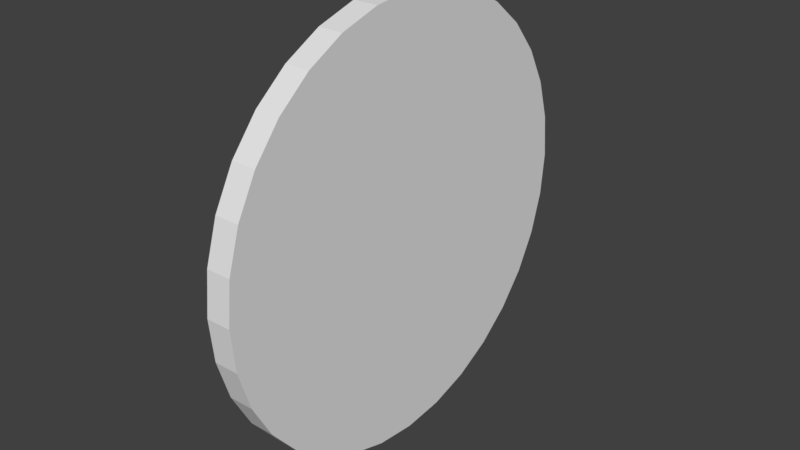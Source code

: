 # Source: coin.blend  (saved by Blender 2.79.0; exported with 4.5.12 LTS)
import bpy
from mathutils import Matrix  # noqa: F401  (used for matrix-valued properties, if any)

bpy.ops.wm.read_factory_settings(use_empty=True)
scene = bpy.context.scene
scene.name = 'Scene'

# ---- collections
col_collection_1 = bpy.data.collections.new('Collection 1'); scene.collection.children.link(col_collection_1)

# ---- world
world_world = bpy.data.worlds.new('World'); scene.world = world_world
world_world.color = (0.05088, 0.05088, 0.05088)
world_world.use_sun_shadow = False
world_world.sun_shadow_jitter_overblur = 0.0
world_world.cycles.sampling_method = 'MANUAL'

# ---- meshes
me_cylinder = bpy.data.meshes.new('Cylinder')
me_cylinder.from_pydata([(-4.122e-08, 1.0, -0.05706), (4.122e-08, 1.0, 0.05706), (0.1951, 0.9808, -0.05706), (0.1951, 0.9808, 0.05706), (0.3827, 0.9239, -0.05706), (0.3827, 0.9239, 0.05706), (0.5556, 0.8315, -0.05706), (0.5556, 0.8315, 0.05706), (0.7071, 0.7071, -0.05706), (0.7071, 0.7071, 0.05706), (0.8315, 0.5556, -0.05706), (0.8315, 0.5556, 0.05706), (0.9239, 0.3827, -0.05706), (0.9239, 0.3827, 0.05706), (0.9808, 0.1951, -0.05706), (0.9808, 0.1951, 0.05706), (1.0, 1.167e-07, -0.05706), (1.0, 3.428e-08, 0.05706), (0.9808, -0.1951, -0.05706), (0.9808, -0.1951, 0.05706), (0.9239, -0.3827, -0.05706), (0.9239, -0.3827, 0.05706), (0.8315, -0.5556, -0.05706), (0.8315, -0.5556, 0.05706), (0.7071, -0.7071, -0.05706), (0.7071, -0.7071, 0.05706), (0.5556, -0.8315, -0.05706), (0.5556, -0.8315, 0.05706), (0.3827, -0.9239, -0.05706), (0.3827, -0.9239, 0.05706), (0.1951, -0.9808, -0.05706), (0.1951, -0.9808, 0.05706), (-3.671e-07, -1.0, -0.05706), (-2.846e-07, -1.0, 0.05706), (-0.1951, -0.9808, -0.05706), (-0.1951, -0.9808, 0.05706), (-0.3827, -0.9239, -0.05706), (-0.3827, -0.9239, 0.05706), (-0.5556, -0.8315, -0.05706), (-0.5556, -0.8315, 0.05706), (-0.7071, -0.7071, -0.05706), (-0.7071, -0.7071, 0.05706), (-0.8315, -0.5556, -0.05706), (-0.8315, -0.5556, 0.05706), (-0.9239, -0.3827, -0.05706), (-0.9239, -0.3827, 0.05706), (-0.9808, -0.1951, -0.05706), (-0.9808, -0.1951, 0.05706), (-1.0, 1.007e-06, -0.05706), (-1.0, 9.244e-07, 0.05706), (-0.9808, 0.1951, -0.05706), (-0.9808, 0.1951, 0.05706), (-0.9239, 0.3827, -0.05706), (-0.9239, 0.3827, 0.05706), (-0.8315, 0.5556, -0.05706), (-0.8315, 0.5556, 0.05706), (-0.7071, 0.7071, -0.05706), (-0.7071, 0.7071, 0.05706), (-0.5556, 0.8315, -0.05706), (-0.5556, 0.8315, 0.05706), (-0.3827, 0.9239, -0.05706), (-0.3827, 0.9239, 0.05706), (-0.1951, 0.9808, -0.05706), (-0.1951, 0.9808, 0.05706)], [], [(0, 1, 3, 2), (2, 3, 5, 4), (4, 5, 7, 6), (6, 7, 9, 8), (8, 9, 11, 10), (10, 11, 13, 12), (12, 13, 15, 14), (14, 15, 17, 16), (16, 17, 19, 18), (18, 19, 21, 20), (20, 21, 23, 22), (22, 23, 25, 24), (24, 25, 27, 26), (26, 27, 29, 28), (28, 29, 31, 30), (30, 31, 33, 32), (32, 33, 35, 34), (34, 35, 37, 36), (36, 37, 39, 38), (38, 39, 41, 40), (40, 41, 43, 42), (42, 43, 45, 44), (44, 45, 47, 46), (46, 47, 49, 48), (48, 49, 51, 50), (50, 51, 53, 52), (52, 53, 55, 54), (54, 55, 57, 56), (56, 57, 59, 58), (58, 59, 61, 60), (3, 1, 63, 61, 59, 57, 55, 53, 51, 49, 47, 45, 43, 41, 39, 37, 35, 33, 31, 29, 27, 25, 23, 21, 19, 17, 15, 13, 11, 9, 7, 5), (60, 61, 63, 62), (62, 63, 1, 0), (0, 2, 4, 6, 8, 10, 12, 14, 16, 18, 20, 22, 24, 26, 28, 30, 32, 34, 36, 38, 40, 42, 44, 46, 48, 50, 52, 54, 56, 58, 60, 62)])
me_cylinder.use_remesh_preserve_volume = False
me_cylinder.use_remesh_preserve_attributes = False
me_cylinder.use_mirror_vertex_groups = False
me_cylinder.update()

# ---- objects
ob_cylinder = bpy.data.objects.new('Cylinder', me_cylinder)

# ---- transforms, parenting, visibility, modifiers, constraints
ob_cylinder.location = (0.0, 0.0, 0.0)
ob_cylinder.rotation_euler = (1.571, -0.0, 1.571)
ob_cylinder.scale = (0.7442, 0.7442, 0.7442)
ob_cylinder.lineart.crease_threshold = 0.0

# ---- collection membership
col_collection_1.objects.link(ob_cylinder)

# ---- scene / render settings (as saved in the file)
scene.frame_start = 1; scene.frame_end = 250; scene.frame_set(1)
scene.render.engine = 'BLENDER_EEVEE_NEXT'
scene.render.resolution_percentage = 50
scene.render.dither_intensity = 0.0
scene.cycles.use_denoising = False
scene.cycles.samples = 128
scene.cycles.sampling_pattern = 'TABULATED_SOBOL'
scene.cycles.use_adaptive_sampling = False
scene.cycles.use_light_tree = False
scene.cycles.blur_glossy = 0.0
scene.cycles.sample_clamp_indirect = 0.0
scene.view_settings.view_transform = 'Standard'
bpy.context.view_layer.update()

# ---- added for rendering (the .blend has no active camera and no usable light): camera, sun
cam_auto = bpy.data.cameras.new('AutoCamera')
cam_auto.lens = 50.0
cam_auto.sensor_width = 36.0
cam_auto.clip_end = 1000.0
ob_auto_camera = bpy.data.objects.new('AutoCamera', cam_auto)
scene.collection.objects.link(ob_auto_camera)
ob_auto_camera.location = (1.949, -2.3388, 1.5592)
ob_auto_camera.rotation_euler = (1.09748, -7.21219e-08, 0.694738)
scene.camera = ob_auto_camera
light_auto_sun = bpy.data.lights.new('AutoSun', 'SUN')
light_auto_sun.energy = 3.0
light_auto_sun.angle = 0.0523599
ob_auto_sun = bpy.data.objects.new('AutoSun', light_auto_sun)
scene.collection.objects.link(ob_auto_sun)
ob_auto_sun.rotation_euler = (0.872665, 0.174533, 0.523599)
bpy.context.view_layer.update()

